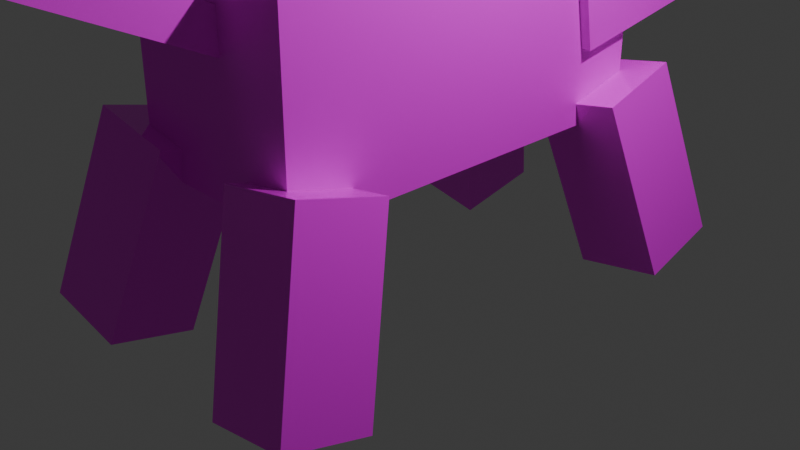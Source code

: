 # Source: pig.blend  (saved by Blender 4.1.24; exported with 4.5.12 LTS)
import bpy
from mathutils import Matrix  # noqa: F401  (used for matrix-valued properties, if any)

bpy.ops.wm.read_factory_settings(use_empty=True)
scene = bpy.context.scene
scene.name = 'Scene'

# ---- collections
col_collection = bpy.data.collections.new('Collection'); scene.collection.children.link(col_collection)

# ---- images (referenced by path relative to the original .blend; pixels are not part of the script)
import os
ASSET_DIR = os.environ.get("B2B_ASSET_DIR", "")  # directory of the original .blend (textures are referenced by path, not embedded)
HERE = os.path.dirname(os.path.abspath(__file__))  # packed textures are extracted next to this script under _unpacked/

def load_image(name, relpath, width, height, colorspace="sRGB"):
    """Load a texture the original file referenced (path relative to the .blend, or extracted next to this script)."""
    p = next((c for c in (os.path.join(HERE, relpath), os.path.join(ASSET_DIR, relpath)) if relpath and os.path.exists(c)), "")
    if p:
        img = bpy.data.images.load(p, check_existing=True)
        img.name = name
    else:  # same state as the original file: an image datablock whose file is absent (Cycles renders it pink)
        img = bpy.data.images.new(name, width, height)
        img.source = "FILE"
        img.filepath = "//" + (relpath or name)
    img.colorspace_settings.name = colorspace
    return img
img_texture = load_image('Texture', 'pig.png', 1024, 1024, 'sRGB')

# ---- materials (node trees are filled in below, after node groups)
mat_material = bpy.data.materials.new('Material')
mat_material.alpha_threshold = 0.0
mat_material.use_transparent_shadow = False
mat_material.roughness = 0.5
mat_material.line_color = (0.0, 0.0, 0.0, 1.0)
mat_material_001 = bpy.data.materials.new('Material.001')
mat_material_001.use_transparent_shadow = False
mat_material_002 = bpy.data.materials.new('Material.002')
mat_material_002.use_transparent_shadow = False
mat_material_003 = bpy.data.materials.new('Material.003')
mat_material_003.use_transparent_shadow = False

# ---- material node trees
mat_material.use_nodes = True; mat_material.node_tree.nodes.clear()
_N = mat_material.node_tree.nodes; _L = mat_material.node_tree.links
n0 = _N.new('ShaderNodeOutputMaterial'); n0.name = 'Material Output'; n0.location = (435, 286)
n1 = _N.new('ShaderNodeBsdfPrincipled'); n1.name = 'Principled BSDF'; n1.location = (132, 300)
n1.inputs[3].default_value = 1.45
n2 = _N.new('ShaderNodeTexImage'); n2.name = 'Image Texture'; n2.location = (-134, 290)
n2.image = img_texture
_L.new(n1.outputs[0], n0.inputs[0])
_L.new(n2.outputs[0], n1.inputs[0])
n0.is_active_output = True
mat_material_001.use_nodes = True; mat_material_001.node_tree.nodes.clear()
_N = mat_material_001.node_tree.nodes; _L = mat_material_001.node_tree.links
n0 = _N.new('ShaderNodeBsdfPrincipled'); n0.name = 'Principled BSDF'; n0.location = (139, 298)
n1 = _N.new('ShaderNodeOutputMaterial'); n1.name = 'Material Output'; n1.location = (488, 261)
n2 = _N.new('ShaderNodeTexImage'); n2.name = 'Image Texture'; n2.location = (-175, 282)
n2.image = img_texture
_L.new(n0.outputs[0], n1.inputs[0])
_L.new(n2.outputs[0], n0.inputs[0])
n1.is_active_output = True
mat_material_002.use_nodes = True; mat_material_002.node_tree.nodes.clear()
_N = mat_material_002.node_tree.nodes; _L = mat_material_002.node_tree.links
n0 = _N.new('ShaderNodeBsdfPrincipled'); n0.name = 'Principled BSDF'; n0.location = (168, 280)
n0.inputs[2].default_value = 0.0
n1 = _N.new('ShaderNodeOutputMaterial'); n1.name = 'Material Output'; n1.location = (458, 294)
n2 = _N.new('ShaderNodeTexImage'); n2.name = 'Image Texture'; n2.location = (-101, 281)
n2.image = img_texture
_L.new(n0.outputs[0], n1.inputs[0])
_L.new(n2.outputs[0], n0.inputs[0])
n1.is_active_output = True
mat_material_003.use_nodes = True; mat_material_003.node_tree.nodes.clear()
_N = mat_material_003.node_tree.nodes; _L = mat_material_003.node_tree.links
n0 = _N.new('ShaderNodeBsdfPrincipled'); n0.name = 'Principled BSDF'; n0.location = (205, 312)
n1 = _N.new('ShaderNodeOutputMaterial'); n1.name = 'Material Output'; n1.location = (508, 298)
n2 = _N.new('ShaderNodeTexImage'); n2.name = 'Image Texture'; n2.location = (-67, 295)
n2.image = img_texture
_L.new(n0.outputs[0], n1.inputs[0])
_L.new(n2.outputs[0], n0.inputs[0])
n1.is_active_output = True

# ---- world
world_world = bpy.data.worlds.new('World'); scene.world = world_world
world_world.use_nodes = True; world_world.node_tree.nodes.clear()
_N = world_world.node_tree.nodes; _L = world_world.node_tree.links
n0 = _N.new('ShaderNodeOutputWorld'); n0.name = 'World Output'; n0.location = (300, 300)
n1 = _N.new('ShaderNodeBackground'); n1.name = 'Background'; n1.location = (10, 300)
n1.inputs[0].default_value = (0.05088, 0.05088, 0.05088, 1.0)
_L.new(n1.outputs[0], n0.inputs[0])
n0.is_active_output = True
world_world.color = (0.05088, 0.05088, 0.05088)
world_world.use_sun_shadow = False
world_world.sun_shadow_jitter_overblur = 0.0

# ---- cameras
cam_camera = bpy.data.cameras.new('Camera')
cam_camera.clip_end = 100.0
cam_camera.ortho_scale = 7.314

# ---- lights
light_light = bpy.data.lights.new('Light', 'POINT')
light_light.transmission_factor = 0.0
light_light.energy = 1000.0
light_light.shadow_soft_size = 0.1
light_light.shadow_maximum_resolution = 0.006
light_light.use_absolute_resolution = True

# ---- meshes
me_cube = bpy.data.meshes.new('Cube')
me_cube.from_pydata([(1.0, 1.0, 1.0), (1.0, 1.0, -1.0), (1.0, -1.0, 1.0), (1.0, -1.0, -1.0), (-1.0, 1.0, 1.0), (-1.0, 1.0, -1.0), (-1.0, -1.0, 1.0), (-1.0, -1.0, -1.0)], [], [(0, 4, 6, 2), (3, 2, 6, 7), (7, 6, 4, 5), (5, 1, 3, 7), (1, 0, 2, 3), (5, 4, 0, 1)])
_uv = me_cube.uv_layers.new(name='UVMap')
_uv.uv.foreach_set('vector', [0.3168, 0.8366, 0.1702, 0.8366, 0.1702, 0.69, 0.3168, 0.69, 0.3168, 0.5435, 0.3168, 0.69, 0.1702, 0.69, 0.1702, 0.5435, 0.0237, 0.69, 0.1702, 0.69, 0.1702, 0.8366, 0.0237, 0.8366, 0.1702, 0.397, 0.3168, 0.397, 0.3168, 0.5435, 0.1702, 0.5435, 0.4633, 0.8366, 0.3168, 0.8366, 0.3168, 0.69, 0.4633, 0.69, 0.1702, 0.9831, 0.1702, 0.8366, 0.3168, 0.8366, 0.3168, 0.9831])
me_cube.materials.append(mat_material)
me_cube.use_mirror_vertex_groups = False
me_cube.update()
me_cube_001 = bpy.data.meshes.new('Cube.001')
me_cube_001.from_pydata([(-1.0, -1.0, -1.0), (-1.0, -1.0, 1.0), (-1.0, 1.0, -1.0), (-1.0, 1.0, 1.0), (1.0, -1.0, -1.0), (1.0, -1.0, 1.0), (1.0, 1.0, -1.0), (1.0, 1.0, 1.0)], [], [(0, 1, 3, 2), (2, 3, 7, 6), (6, 7, 5, 4), (4, 5, 1, 0), (2, 6, 4, 0), (7, 3, 1, 5)])
_uv = me_cube_001.uv_layers.new(name='UVMap')
_uv.uv.foreach_set('vector', [0.2135, 0.3489, 0.1166, 0.3482, 0.1172, 0.2513, 0.2141, 0.252, 0.2141, 0.252, 0.1172, 0.2513, 0.1179, 0.1544, 0.2148, 0.1551, 0.2148, 0.1551, 0.1179, 0.1544, 0.1185, 0.05752, 0.2154, 0.05817, 0.3117, 0.1557, 0.4086, 0.1564, 0.4079, 0.2533, 0.311, 0.2526, 0.2141, 0.252, 0.2148, 0.1551, 0.3117, 0.1557, 0.311, 0.2526, 0.1179, 0.1544, 0.1172, 0.2513, 0.02034, 0.2507, 0.02099, 0.1538])
me_cube_001.materials.append(mat_material_001)
me_cube_001.update()
me_cube_003 = bpy.data.meshes.new('Cube.003')
me_cube_003.from_pydata([(-1.787, 1.986, -0.6912), (-1.439, 1.462, 1.207), (-1.742, 2.897, -0.4478), (-1.395, 2.372, 1.451), (-0.8585, 1.986, -0.861), (-0.5113, 1.462, 1.038), (-0.814, 2.897, -0.6176), (-0.4668, 2.372, 1.281)], [], [(0, 1, 3, 2), (2, 3, 7, 6), (6, 7, 5, 4), (4, 5, 1, 0), (2, 6, 4, 0), (7, 3, 1, 5)])
_uv = me_cube_003.uv_layers.new(name='UVMap')
_uv.uv.foreach_set('vector', [0.4448, 0.2735, 0.4418, 0.1397, 0.5757, 0.1367, 0.5786, 0.2706, 0.5786, 0.2706, 0.5757, 0.1367, 0.7095, 0.1338, 0.7125, 0.2676, 0.7125, 0.2676, 0.7095, 0.1338, 0.8434, 0.1308, 0.8463, 0.2647, 0.8463, 0.2647, 0.8434, 0.1308, 0.9772, 0.1279, 0.9802, 0.2617, 0.7154, 0.4015, 0.7125, 0.2676, 0.8463, 0.2647, 0.8493, 0.3985, 0.7095, 0.1338, 0.7066, -8.431e-05, 0.8404, -0.003034, 0.8434, 0.1308])
me_cube_003.materials.append(mat_material_002)
me_cube_003.update()
me_cube_004 = bpy.data.meshes.new('Cube.004')
me_cube_004.from_pydata([(-1.0, -1.0, -1.0), (-1.0, -1.0, 1.0), (-1.0, 1.0, -1.0), (-1.0, 1.0, 1.0), (1.0, -1.0, -1.0), (1.0, -1.0, 1.0), (1.0, 1.0, -1.0), (1.0, 1.0, 1.0)], [], [(0, 1, 3, 2), (2, 3, 7, 6), (6, 7, 5, 4), (4, 5, 1, 0), (2, 6, 4, 0), (7, 3, 1, 5)])
_uv = me_cube_004.uv_layers.new(name='UVMap')
_uv.uv.foreach_set('vector', [0.683, 0.7097, 0.5451, 0.7112, 0.5436, 0.5733, 0.6815, 0.5718, 0.6815, 0.5718, 0.68, 0.434, 0.8179, 0.4325, 0.8193, 0.5703, 0.8193, 0.5703, 0.9572, 0.5689, 0.9587, 0.7067, 0.8208, 0.7082, 0.8208, 0.7082, 0.8223, 0.846, 0.6845, 0.8475, 0.683, 0.7097, 0.6815, 0.5718, 0.8193, 0.5703, 0.8208, 0.7082, 0.683, 0.7097, 0.8238, 0.9839, 0.686, 0.9854, 0.6845, 0.8475, 0.8223, 0.846])
me_cube_004.materials.append(mat_material_003)
me_cube_004.update()

# ---- objects
ob_light = bpy.data.objects.new('Light', light_light)
ob_camera = bpy.data.objects.new('Camera', cam_camera)
ob_cube = bpy.data.objects.new('Cube', me_cube)
ob_cube_001 = bpy.data.objects.new('Cube.001', me_cube_001)
ob_cube_002 = bpy.data.objects.new('Cube.002', me_cube_003)
ob_cube_003 = bpy.data.objects.new('Cube.003', me_cube_004)

# ---- transforms, parenting, visibility, modifiers, constraints
ob_light.location = (4.076, 1.005, 5.904)
ob_light.rotation_euler = (0.6503, 0.05522, 1.866)
ob_light.lock_rotations_4d = False
ob_light.empty_display_type = 'ARROWS'
ob_light.color = (0.0, 0.0, 0.0, 0.0)
ob_light.lineart.crease_threshold = 0.0
ob_camera.location = (7.359, -6.926, 4.958)
ob_camera.rotation_euler = (1.109, 0.0, 0.8149)
ob_camera.lock_rotations_4d = False
ob_camera.empty_display_type = 'ARROWS'
ob_camera.color = (0.0, 0.0, 0.0, 0.0)
ob_camera.display_type = 'WIRE'
ob_camera.lineart.crease_threshold = 0.0
ob_cube.location = (0.0, 0.0, 1.895)
ob_cube.scale = (1.0, 2.147, 1.0)
ob_cube.lock_rotations_4d = False
ob_cube.empty_display_type = 'ARROWS'
ob_cube.lineart.crease_threshold = 0.0
ob_cube_001.location = (0.0, 2.375, 2.98)
ob_cube_001.rotation_euler = (0.1806, -0.0, 0.0)
ob_cube_001.scale = (1.108, 1.108, 1.108)
ob_cube_002.location = (0.0, 0.0, 0.0)
_m = ob_cube_002.modifiers.new('Mirror', 'MIRROR')
_m.use_axis = (True, True, False)
ob_cube_003.location = (6.194e-16, -2.92, 2.789)
ob_cube_003.rotation_euler = (-2.008, -0.0, 0.0)
ob_cube_003.scale = (0.1968, 0.1968, 1.0)

# ---- collection membership
col_collection.objects.link(ob_light)
col_collection.objects.link(ob_camera)
col_collection.objects.link(ob_cube)
col_collection.objects.link(ob_cube_001)
col_collection.objects.link(ob_cube_002)
col_collection.objects.link(ob_cube_003)

# ---- scene / render settings (as saved in the file)
scene.camera = ob_camera
scene.frame_start = 1; scene.frame_end = 250; scene.frame_set(61)
scene.render.engine = 'BLENDER_EEVEE_NEXT'
scene.cycles.sampling_pattern = 'TABULATED_SOBOL'
scene.eevee.ray_tracing_options.trace_max_roughness = 0.0
bpy.context.view_layer.update()
